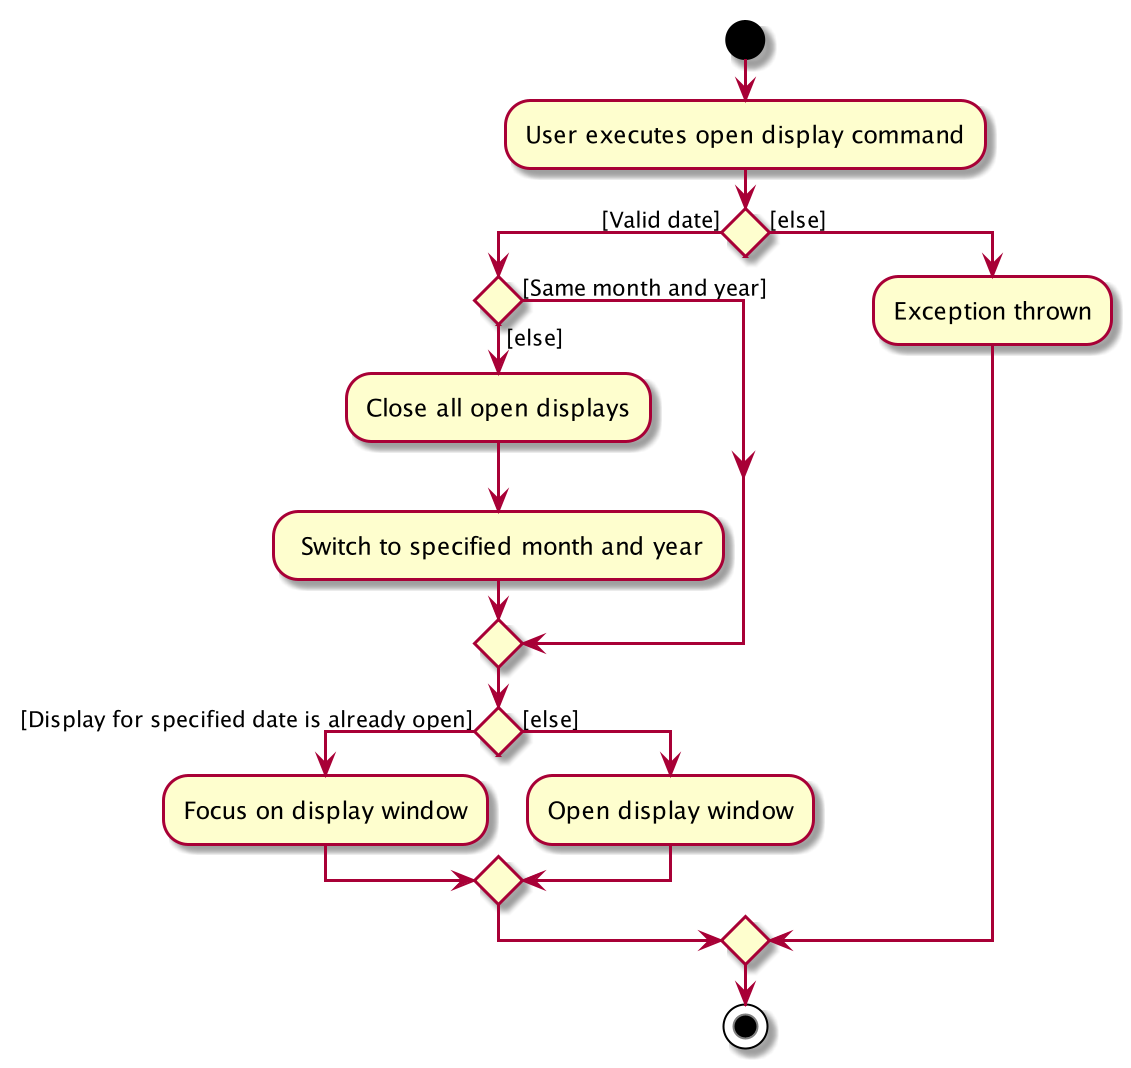

The diagram above was rendered by PlantUML. Its source (embedded in the PNG):
@startuml
start
:User executes open display command;


if () then ([Valid date])
    if () then ([Same month and year])
    else ([else])
        :Close all open displays;
        : Switch to specified month and year;
    endif
    if () then ([Display for specified date is already open])
        :Focus on display window;
    else ([else])
        :Open display window;
    endif
else ([else])
    :Exception thrown;
endif
stop
@enduml